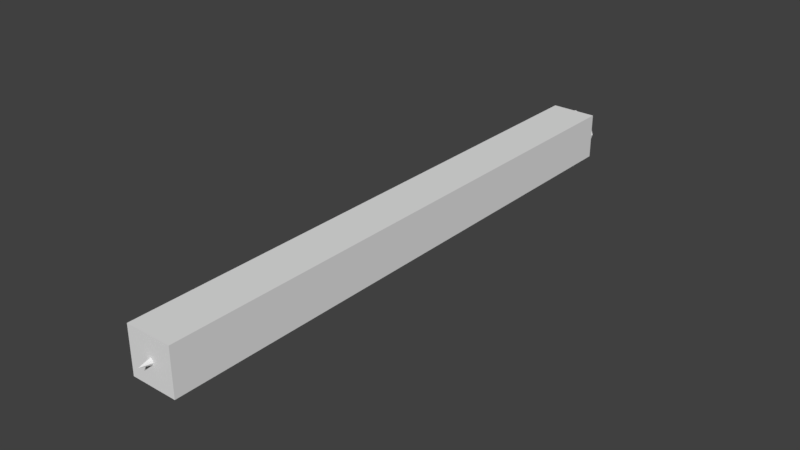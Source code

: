 # Source: SHAAM-200.blend  (saved by Blender 2.79.0; exported with 4.5.12 LTS)
import bpy
from mathutils import Matrix  # noqa: F401  (used for matrix-valued properties, if any)

bpy.ops.wm.read_factory_settings(use_empty=True)
scene = bpy.context.scene
scene.name = 'Scene'

# ---- collections
col_collection_1 = bpy.data.collections.new('Collection 1'); scene.collection.children.link(col_collection_1)

# ---- world
world_world = bpy.data.worlds.new('World'); scene.world = world_world
world_world.color = (0.05088, 0.05088, 0.05088)
world_world.use_sun_shadow = False
world_world.sun_shadow_jitter_overblur = 0.0
world_world.cycles.sampling_method = 'MANUAL'

# ---- meshes
me_bb_body = bpy.data.meshes.new('BB_BODY')
me_bb_body.from_pydata([(-1.0, -1.0, -1.0), (-1.0, -1.0, 1.0), (-1.0, 1.0, -1.0), (-1.0, 1.0, 1.0), (1.0, -1.0, -1.0), (1.0, -1.0, 1.0), (1.0, 1.0, -1.0), (1.0, 1.0, 1.0)], [], [(0, 1, 3, 2), (2, 3, 7, 6), (6, 7, 5, 4), (4, 5, 1, 0), (2, 6, 4, 0), (7, 3, 1, 5)])
me_bb_body.use_remesh_preserve_volume = False
me_bb_body.use_remesh_preserve_attributes = False
me_bb_body.use_mirror_vertex_groups = False
me_bb_body.update()
me_airframe = bpy.data.meshes.new('Airframe')
me_airframe.from_pydata([(0.22, -2.554, 0.22), (0.22, 2.845, 0.22), (0.2909, 2.845, 0.0), (0.2909, -2.554, 0.0), (0.0, 2.845, 0.2887), (0.0, -2.554, 0.2887), (0.1615, 2.845, 0.1615), (0.1555, -3.132, 0.1552), (0.2158, -3.132, 0.0), (0.0, -3.132, 0.2145), (0.07527, -3.92, 0.07482), (0.1098, -3.92, 0.0), (0.0, -3.92, 0.1095), (0.0, -3.92, 0.0), (0.0, -4.303, 0.0), (0.2324, 2.845, 0.0), (0.0, 2.845, 0.2302), (0.223, 3.235, 0.2179), (0.2939, 3.235, 0.0), (0.0, 3.235, 0.2866), (0.179, 3.235, 0.1776), (0.2499, 3.235, 0.0), (0.0, 3.235, 0.2463), (0.0, 2.297, 0.0)], [], [(1, 2, 15, 6), (2, 1, 0, 3), (1, 4, 5, 0), (0, 5, 9, 7), (3, 0, 7, 8), (7, 9, 12, 10), (8, 7, 10, 11), (11, 10, 14), (12, 13, 14), (10, 12, 14), (10, 13, 14), (11, 13, 14), (4, 1, 6, 16), (16, 6, 17, 19), (6, 15, 18, 17), (19, 17, 20, 22), (17, 18, 21, 20), (22, 20, 23), (20, 21, 23)])
_uv = me_airframe.uv_layers.new(name='UVMap')
_uv.uv.foreach_set('vector', [0.5047, 0.09462, 0.5695, 0.1952, 0.5429, 0.2028, 0.4783, 0.1299, 0.9254, 0.01595, 0.9551, 0.04557, 0.2643, 0.7382, 0.2335, 0.7097, 0.9551, 0.04557, 0.9853, 0.07579, 0.2926, 0.7688, 0.2643, 0.7382, 0.2643, 0.7382, 0.2926, 0.7688, 0.2097, 0.8359, 0.1894, 0.8131, 0.2335, 0.7097, 0.2643, 0.7382, 0.1894, 0.8131, 0.1666, 0.7929, 0.1894, 0.8131, 0.2097, 0.8359, 0.09776, 0.9261, 0.088, 0.9148, 0.1666, 0.7929, 0.1894, 0.8131, 0.088, 0.9148, 0.07675, 0.9051, 0.07675, 0.9051, 0.088, 0.9148, 0.0375, 0.9655, 0.0, 0.0, 0.0, 0.0, 0.0, 0.0, 0.088, 0.9148, 0.09776, 0.9261, 0.0375, 0.9655, 0.0, 0.0, 0.0, 0.0, 0.0, 0.0, 0.0, 0.0, 0.0, 0.0, 0.0, 0.0, 0.3897, 0.06165, 0.5047, 0.09462, 0.4783, 0.1299, 0.3898, 0.08938, 0.3898, 0.08938, 0.4783, 0.1299, 0.3639, 0.2877, 0.2747, 0.2458, 0.4783, 0.1299, 0.5429, 0.2028, 0.4283, 0.3585, 0.3639, 0.2877, 0.2747, 0.2458, 0.3639, 0.2877, 0.3485, 0.3061, 0.2723, 0.2626, 0.3639, 0.2877, 0.4283, 0.3585, 0.4115, 0.366, 0.3485, 0.3061, 0.2723, 0.2626, 0.3485, 0.3061, 0.08321, 0.6609, 0.3485, 0.3061, 0.4115, 0.366, 0.08321, 0.6609])
me_airframe.use_remesh_preserve_volume = False
me_airframe.use_remesh_preserve_attributes = False
me_airframe.use_mirror_vertex_groups = False
me_airframe.update()

# ---- objects
ob_bb_body = bpy.data.objects.new('BB_BODY', me_bb_body)
ob_missile = bpy.data.objects.new('Missile', me_airframe)

# ---- transforms, parenting, visibility, modifiers, constraints
ob_bb_body.location = (0.0, -0.5893, 0.0)
ob_bb_body.scale = (0.3648, 4.463, 0.3648)
ob_bb_body.hide_viewport = True
ob_bb_body.lineart.crease_threshold = 0.0
ob_missile.location = (-9.11e-17, 0.0, 0.0)
ob_missile.scale = (1.216, 1.216, 1.216)
ob_missile.lineart.crease_threshold = 0.0
_m = ob_missile.modifiers.new('Mirror', 'MIRROR')
_m.use_axis = (True, False, True)
_m.use_clip = True

# ---- collection membership
col_collection_1.objects.link(ob_bb_body)
col_collection_1.objects.link(ob_missile)

# ---- scene / render settings (as saved in the file)
scene.frame_start = 1; scene.frame_end = 250; scene.frame_set(1)
scene.render.engine = 'BLENDER_EEVEE_NEXT'
scene.render.resolution_percentage = 50
scene.render.dither_intensity = 0.0
scene.cycles.use_denoising = False
scene.cycles.samples = 128
scene.cycles.sampling_pattern = 'TABULATED_SOBOL'
scene.cycles.use_adaptive_sampling = False
scene.cycles.use_light_tree = False
scene.cycles.blur_glossy = 0.0
scene.cycles.sample_clamp_indirect = 0.0
scene.view_settings.view_transform = 'Standard'
bpy.context.view_layer.update()

# ---- added for rendering (the .blend has no active camera and no usable light): camera, sun
cam_auto = bpy.data.cameras.new('AutoCamera')
cam_auto.lens = 50.0
cam_auto.sensor_width = 36.0
cam_auto.clip_end = 1000.0
ob_auto_camera = bpy.data.objects.new('AutoCamera', cam_auto)
scene.collection.objects.link(ob_auto_camera)
ob_auto_camera.location = (8.87455, -11.2989, 7.09964)
ob_auto_camera.rotation_euler = (1.09748, -7.21219e-08, 0.694738)
scene.camera = ob_auto_camera
light_auto_sun = bpy.data.lights.new('AutoSun', 'SUN')
light_auto_sun.energy = 3.0
light_auto_sun.angle = 0.0523599
ob_auto_sun = bpy.data.objects.new('AutoSun', light_auto_sun)
scene.collection.objects.link(ob_auto_sun)
ob_auto_sun.rotation_euler = (0.872665, 0.174533, 0.523599)
bpy.context.view_layer.update()

